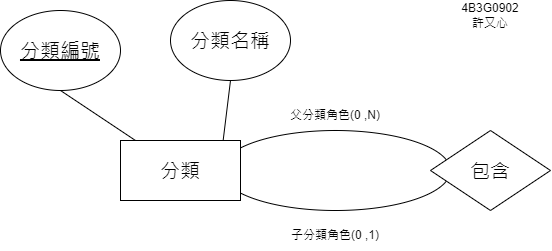

The diagram above was exported from draw.io. Its source (the exported page's mxGraphModel, read from the mxfile embedded in the PNG):
<mxGraphModel dx="1414" dy="751" grid="1" gridSize="10" guides="1" tooltips="1" connect="1" arrows="1" fold="1" page="1" pageScale="1" pageWidth="827" pageHeight="1169" math="0" shadow="0">
  <root>
    <mxCell id="0" />
    <mxCell id="1" parent="0" />
    <mxCell id="u9ClAPBnbV2BKmP0OBlw-20" parent="1" style="ellipse;whiteSpace=wrap;html=1;shapeInside=1;" value="" vertex="1">
      <mxGeometry height="80" width="230" x="260" y="240" as="geometry" />
    </mxCell>
    <mxCell id="u9ClAPBnbV2BKmP0OBlw-2" parent="1" style="ellipse;whiteSpace=wrap;html=1;shapeInside=1;" value="&lt;font style=&quot;font-size: 20px;&quot;&gt;&lt;u&gt;分類編號&lt;/u&gt;&lt;/font&gt;" vertex="1">
      <mxGeometry height="80" width="120" x="40" y="120" as="geometry" />
    </mxCell>
    <mxCell id="u9ClAPBnbV2BKmP0OBlw-3" parent="1" style="ellipse;whiteSpace=wrap;html=1;shapeInside=1;" value="&lt;font style=&quot;font-size: 20px;&quot;&gt;分類名稱&lt;/font&gt;" vertex="1">
      <mxGeometry height="80" width="120" x="210" y="110" as="geometry" />
    </mxCell>
    <mxCell id="u9ClAPBnbV2BKmP0OBlw-4" edge="1" parent="1" style="endArrow=none;html=1;rounded=0;exitX=1;exitY=0;exitDx=0;exitDy=0;entryX=0.5;entryY=1;entryDx=0;entryDy=0;" target="u9ClAPBnbV2BKmP0OBlw-3" value="">
      <mxGeometry height="50" relative="1" width="50" as="geometry">
        <mxPoint x="262.42640687119274" y="251.71572875253787" as="sourcePoint" />
        <mxPoint x="330" y="200" as="targetPoint" />
      </mxGeometry>
    </mxCell>
    <mxCell id="u9ClAPBnbV2BKmP0OBlw-5" edge="1" parent="1" style="endArrow=none;html=1;rounded=0;exitX=0;exitY=0;exitDx=0;exitDy=0;entryX=0.5;entryY=1;entryDx=0;entryDy=0;" target="u9ClAPBnbV2BKmP0OBlw-2" value="">
      <mxGeometry height="50" relative="1" width="50" as="geometry">
        <Array as="points" />
        <mxPoint x="177.57359312880726" y="251.7157287525381" as="sourcePoint" />
        <mxPoint x="140" y="190" as="targetPoint" />
      </mxGeometry>
    </mxCell>
    <mxCell id="u9ClAPBnbV2BKmP0OBlw-21" parent="1" style="text;html=1;whiteSpace=wrap;strokeColor=none;fillColor=none;align=center;verticalAlign=middle;rounded=0;" value="父分類角色(0 ,N)" vertex="1">
      <mxGeometry height="30" width="170" x="290" y="210" as="geometry" />
    </mxCell>
    <mxCell id="u9ClAPBnbV2BKmP0OBlw-23" parent="1" style="text;html=1;whiteSpace=wrap;strokeColor=none;fillColor=none;align=center;verticalAlign=middle;rounded=0;" value="子分類角色(0 ,1)" vertex="1">
      <mxGeometry height="30" width="170" x="290" y="330" as="geometry" />
    </mxCell>
    <mxCell id="u9ClAPBnbV2BKmP0OBlw-25" parent="1" style="text;html=1;whiteSpace=wrap;strokeColor=none;fillColor=none;align=center;verticalAlign=middle;rounded=0;" value="4B3G0902&lt;div&gt;許又心&lt;/div&gt;" vertex="1">
      <mxGeometry height="30" width="60" x="500" y="110" as="geometry" />
    </mxCell>
    <mxCell id="u9ClAPBnbV2BKmP0OBlw-26" parent="1" style="rounded=0;whiteSpace=wrap;html=1;" value="&lt;font style=&quot;font-size: 20px;&quot;&gt;分類&lt;/font&gt;" vertex="1">
      <mxGeometry height="60" width="120" x="160" y="250" as="geometry" />
    </mxCell>
    <mxCell id="u9ClAPBnbV2BKmP0OBlw-27" parent="1" style="rhombus;whiteSpace=wrap;html=1;shapeInside=1;" value="&lt;font style=&quot;font-size: 20px;&quot;&gt;包含&lt;/font&gt;" vertex="1">
      <mxGeometry height="80" width="120" x="470" y="240" as="geometry" />
    </mxCell>
  </root>
</mxGraphModel>